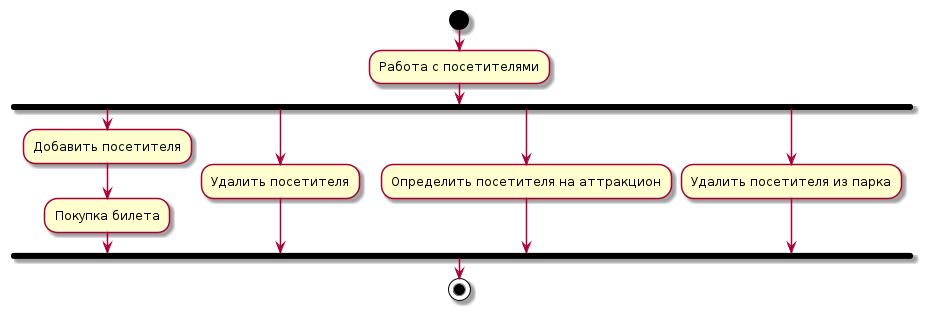

The diagram above was rendered by PlantUML. Its source (embedded in the PNG):
@startuml
|Игрок|
start
:Работа с посетителями;
fork
:Добавить посетителя;
:Покупка билета;
forkagain
:Удалить посетителя;
forkagain
:Определить посетителя на аттракцион;
forkagain
:Удалить посетителя из парка;
endfork
stop
@enduml